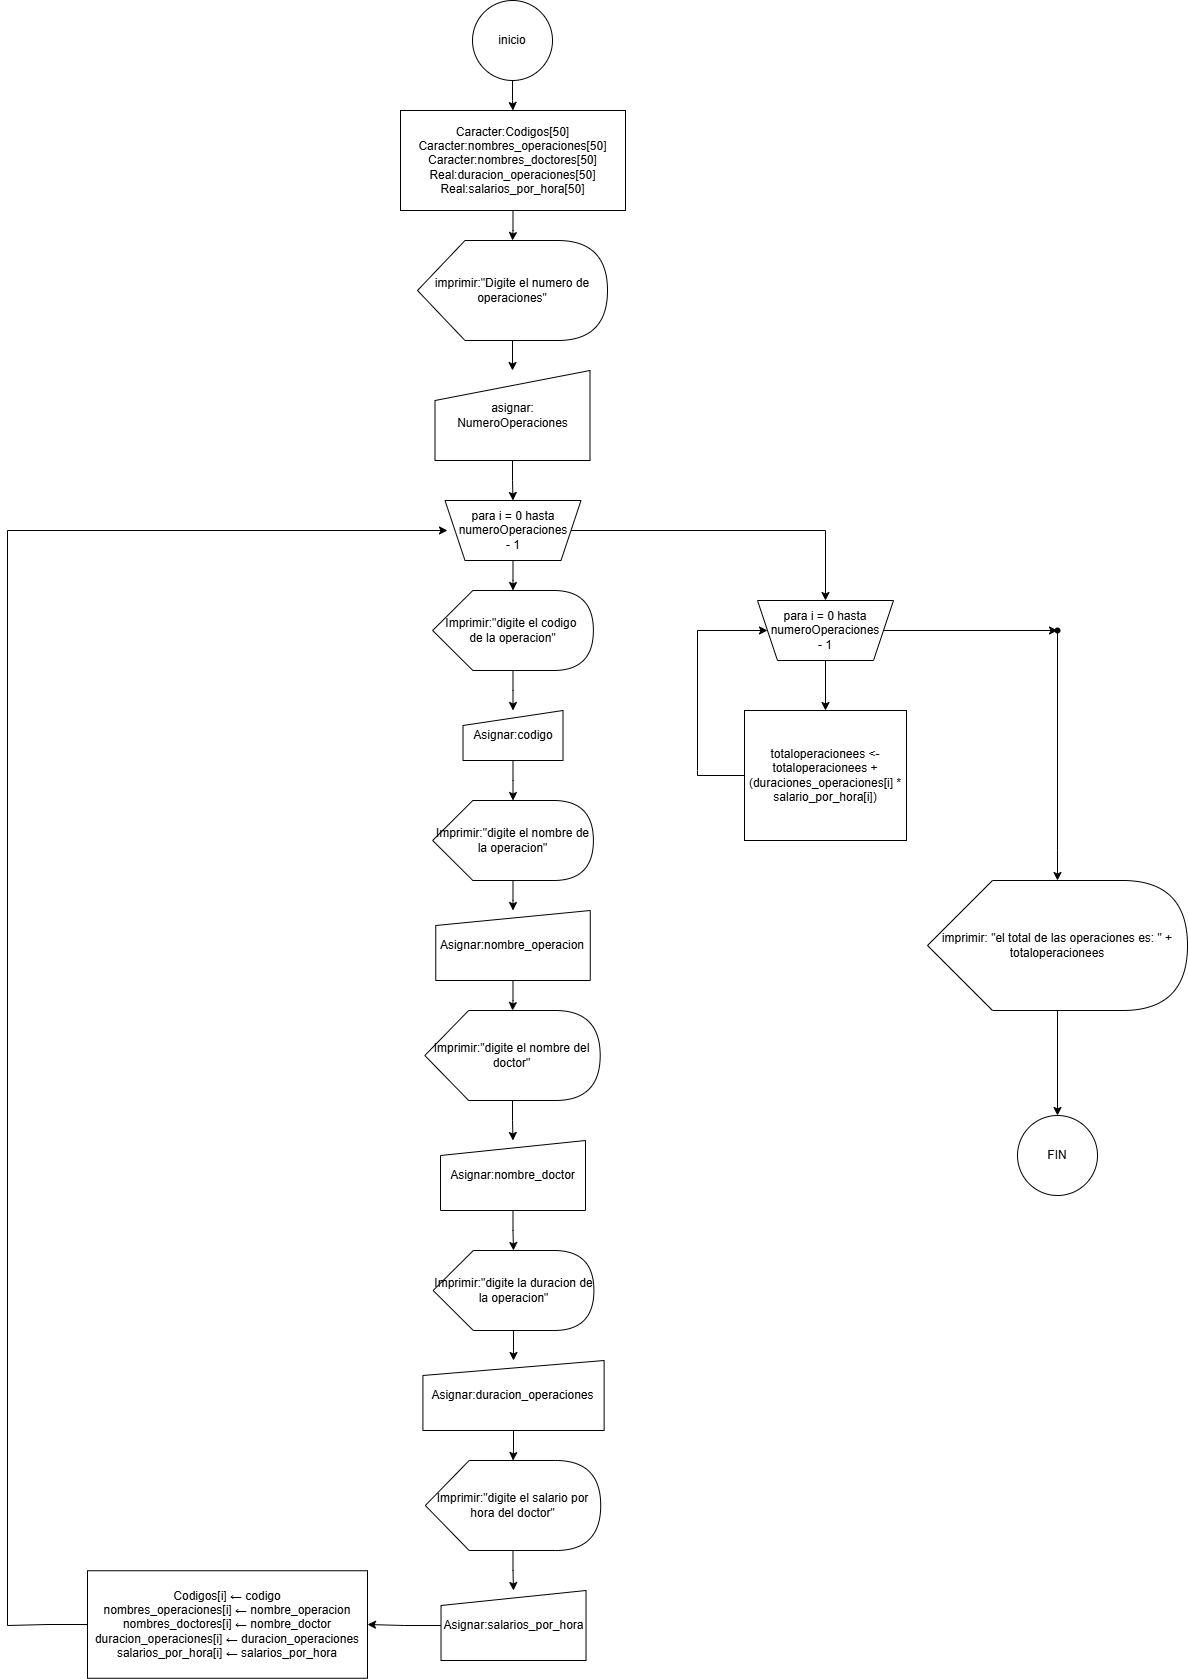

The diagram above was exported from draw.io. Its source (the exported page's mxGraphModel, read from the mxfile embedded in the PNG):
<mxGraphModel dx="2610" dy="981" grid="1" gridSize="10" guides="1" tooltips="1" connect="1" arrows="1" fold="1" page="1" pageScale="1" pageWidth="827" pageHeight="1169" math="0" shadow="0">
  <root>
    <mxCell id="0" />
    <mxCell id="1" parent="0" />
    <mxCell id="0pwGeoO4Mm_7g856PIuQ-2" edge="1" parent="1" source="0pwGeoO4Mm_7g856PIuQ-3" style="edgeStyle=orthogonalEdgeStyle;rounded=0;orthogonalLoop=1;jettySize=auto;html=1;" target="0pwGeoO4Mm_7g856PIuQ-5" value="">
      <mxGeometry relative="1" as="geometry" />
    </mxCell>
    <mxCell id="0pwGeoO4Mm_7g856PIuQ-3" parent="1" style="ellipse;whiteSpace=wrap;html=1;aspect=fixed;" value="inicio" vertex="1">
      <mxGeometry height="80" width="80" x="385" as="geometry" />
    </mxCell>
    <mxCell id="0pwGeoO4Mm_7g856PIuQ-4" edge="1" parent="1" source="0pwGeoO4Mm_7g856PIuQ-5" style="edgeStyle=orthogonalEdgeStyle;rounded=0;orthogonalLoop=1;jettySize=auto;html=1;" target="0pwGeoO4Mm_7g856PIuQ-7" value="">
      <mxGeometry relative="1" as="geometry" />
    </mxCell>
    <mxCell id="0pwGeoO4Mm_7g856PIuQ-5" parent="1" style="whiteSpace=wrap;html=1;" value="&lt;div&gt;Caracter:Codigos[50]&lt;/div&gt;&lt;div&gt;&lt;div&gt;Caracter:nombres_operaciones[50]&lt;/div&gt;&lt;div&gt;Caracter:nombres_doctores[50]&lt;/div&gt;&lt;div&gt;Real:duracion_operaciones[50]&lt;/div&gt;Real:salarios_por_hora[50]&lt;/div&gt;" vertex="1">
      <mxGeometry height="100" width="225" x="313" y="110" as="geometry" />
    </mxCell>
    <mxCell id="0pwGeoO4Mm_7g856PIuQ-6" edge="1" parent="1" source="0pwGeoO4Mm_7g856PIuQ-7" style="edgeStyle=orthogonalEdgeStyle;rounded=0;orthogonalLoop=1;jettySize=auto;html=1;" target="0pwGeoO4Mm_7g856PIuQ-9" value="">
      <mxGeometry relative="1" as="geometry" />
    </mxCell>
    <mxCell id="0pwGeoO4Mm_7g856PIuQ-7" parent="1" style="shape=display;whiteSpace=wrap;html=1;" value="imprimir:&quot;Digite el numero de operaciones&quot;" vertex="1">
      <mxGeometry height="100" width="190" x="330" y="240" as="geometry" />
    </mxCell>
    <mxCell id="0pwGeoO4Mm_7g856PIuQ-8" edge="1" parent="1" source="0pwGeoO4Mm_7g856PIuQ-9" style="edgeStyle=orthogonalEdgeStyle;rounded=0;orthogonalLoop=1;jettySize=auto;html=1;" target="0pwGeoO4Mm_7g856PIuQ-12" value="">
      <mxGeometry relative="1" as="geometry" />
    </mxCell>
    <mxCell id="0pwGeoO4Mm_7g856PIuQ-9" parent="1" style="shape=manualInput;whiteSpace=wrap;html=1;" value="&lt;div&gt;asignar:&lt;/div&gt;&lt;div&gt;NumeroOperaciones&lt;/div&gt;" vertex="1">
      <mxGeometry height="90" width="155" x="347.5" y="370" as="geometry" />
    </mxCell>
    <mxCell id="0pwGeoO4Mm_7g856PIuQ-10" edge="1" parent="1" source="0pwGeoO4Mm_7g856PIuQ-12" style="edgeStyle=orthogonalEdgeStyle;rounded=0;orthogonalLoop=1;jettySize=auto;html=1;" target="0pwGeoO4Mm_7g856PIuQ-15" value="">
      <mxGeometry relative="1" as="geometry" />
    </mxCell>
    <mxCell id="0pwGeoO4Mm_7g856PIuQ-11" edge="1" parent="1" source="0pwGeoO4Mm_7g856PIuQ-12" style="edgeStyle=orthogonalEdgeStyle;rounded=0;orthogonalLoop=1;jettySize=auto;html=1;endArrow=none;endFill=0;" value="">
      <mxGeometry relative="1" as="geometry">
        <mxPoint x="738" y="530" as="targetPoint" />
      </mxGeometry>
    </mxCell>
    <mxCell id="0pwGeoO4Mm_7g856PIuQ-12" parent="1" style="shape=trapezoid;perimeter=trapezoidPerimeter;whiteSpace=wrap;html=1;fixedSize=1;rotation=180;" value="" vertex="1">
      <mxGeometry height="60" width="136" x="357.5" y="500" as="geometry" />
    </mxCell>
    <mxCell id="0pwGeoO4Mm_7g856PIuQ-13" parent="1" style="text;html=1;whiteSpace=wrap;strokeColor=none;fillColor=none;align=center;verticalAlign=middle;rounded=0;" value="&lt;div&gt;para i = 0 hasta&lt;/div&gt;&lt;div&gt;numeroOperaciones - 1&lt;/div&gt;" vertex="1">
      <mxGeometry height="30" width="60" x="395.5" y="515" as="geometry" />
    </mxCell>
    <mxCell id="0pwGeoO4Mm_7g856PIuQ-14" edge="1" parent="1" source="0pwGeoO4Mm_7g856PIuQ-15" style="edgeStyle=orthogonalEdgeStyle;rounded=0;orthogonalLoop=1;jettySize=auto;html=1;" target="0pwGeoO4Mm_7g856PIuQ-22" value="">
      <mxGeometry relative="1" as="geometry" />
    </mxCell>
    <mxCell id="0pwGeoO4Mm_7g856PIuQ-15" parent="1" style="shape=display;whiteSpace=wrap;html=1;" value="&lt;div&gt;Imprimir:&quot;digite el codigo&amp;nbsp;&lt;/div&gt;&lt;div&gt;de la operacion&quot;&lt;/div&gt;" vertex="1">
      <mxGeometry height="80" width="160.75" x="345.13" y="590" as="geometry" />
    </mxCell>
    <mxCell id="0pwGeoO4Mm_7g856PIuQ-16" edge="1" parent="1" source="0pwGeoO4Mm_7g856PIuQ-18" style="edgeStyle=orthogonalEdgeStyle;rounded=0;orthogonalLoop=1;jettySize=auto;html=1;" target="0pwGeoO4Mm_7g856PIuQ-42" value="">
      <mxGeometry relative="1" as="geometry" />
    </mxCell>
    <mxCell id="0pwGeoO4Mm_7g856PIuQ-17" edge="1" parent="1" source="0pwGeoO4Mm_7g856PIuQ-18" style="edgeStyle=orthogonalEdgeStyle;rounded=0;orthogonalLoop=1;jettySize=auto;html=1;" target="0pwGeoO4Mm_7g856PIuQ-46" value="">
      <mxGeometry relative="1" as="geometry" />
    </mxCell>
    <mxCell id="0pwGeoO4Mm_7g856PIuQ-18" parent="1" style="shape=trapezoid;perimeter=trapezoidPerimeter;whiteSpace=wrap;html=1;fixedSize=1;rotation=180;" value="" vertex="1">
      <mxGeometry height="60" width="136" x="670" y="600" as="geometry" />
    </mxCell>
    <mxCell id="0pwGeoO4Mm_7g856PIuQ-19" parent="1" style="text;html=1;whiteSpace=wrap;strokeColor=none;fillColor=none;align=center;verticalAlign=middle;rounded=0;" value="&lt;div&gt;para i = 0 hasta&lt;/div&gt;&lt;div&gt;numeroOperaciones - 1&lt;/div&gt;" vertex="1">
      <mxGeometry height="30" width="60" x="708" y="615" as="geometry" />
    </mxCell>
    <mxCell id="0pwGeoO4Mm_7g856PIuQ-20" edge="1" parent="1" style="edgeStyle=orthogonalEdgeStyle;rounded=0;orthogonalLoop=1;jettySize=auto;html=1;entryX=0.5;entryY=1;entryDx=0;entryDy=0;" target="0pwGeoO4Mm_7g856PIuQ-18" value="">
      <mxGeometry relative="1" as="geometry">
        <mxPoint x="738" y="530" as="sourcePoint" />
      </mxGeometry>
    </mxCell>
    <mxCell id="0pwGeoO4Mm_7g856PIuQ-21" edge="1" parent="1" source="0pwGeoO4Mm_7g856PIuQ-22" style="edgeStyle=orthogonalEdgeStyle;rounded=0;orthogonalLoop=1;jettySize=auto;html=1;" target="0pwGeoO4Mm_7g856PIuQ-24" value="">
      <mxGeometry relative="1" as="geometry" />
    </mxCell>
    <mxCell id="0pwGeoO4Mm_7g856PIuQ-22" parent="1" style="shape=manualInput;whiteSpace=wrap;html=1;dashed=0;size=15;" value="Asignar:codigo" vertex="1">
      <mxGeometry height="50" width="100" x="375.51" y="710" as="geometry" />
    </mxCell>
    <mxCell id="0pwGeoO4Mm_7g856PIuQ-23" edge="1" parent="1" source="0pwGeoO4Mm_7g856PIuQ-24" style="edgeStyle=orthogonalEdgeStyle;rounded=0;orthogonalLoop=1;jettySize=auto;html=1;" target="0pwGeoO4Mm_7g856PIuQ-26" value="">
      <mxGeometry relative="1" as="geometry" />
    </mxCell>
    <mxCell id="0pwGeoO4Mm_7g856PIuQ-24" parent="1" style="shape=display;whiteSpace=wrap;html=1;" value="&lt;div&gt;Imprimir:&quot;digite el nombre de la operacion&quot;&lt;/div&gt;" vertex="1">
      <mxGeometry height="80" width="160.75" x="345.14" y="800" as="geometry" />
    </mxCell>
    <mxCell id="0pwGeoO4Mm_7g856PIuQ-25" edge="1" parent="1" source="0pwGeoO4Mm_7g856PIuQ-26" style="edgeStyle=orthogonalEdgeStyle;rounded=0;orthogonalLoop=1;jettySize=auto;html=1;" target="0pwGeoO4Mm_7g856PIuQ-28" value="">
      <mxGeometry relative="1" as="geometry" />
    </mxCell>
    <mxCell id="0pwGeoO4Mm_7g856PIuQ-26" parent="1" style="shape=manualInput;whiteSpace=wrap;html=1;dashed=0;size=15;" value="Asignar:nombre_operacion" vertex="1">
      <mxGeometry height="70" width="154.48" x="348.27" y="910" as="geometry" />
    </mxCell>
    <mxCell id="0pwGeoO4Mm_7g856PIuQ-27" edge="1" parent="1" source="0pwGeoO4Mm_7g856PIuQ-28" style="edgeStyle=orthogonalEdgeStyle;rounded=0;orthogonalLoop=1;jettySize=auto;html=1;" target="0pwGeoO4Mm_7g856PIuQ-30" value="">
      <mxGeometry relative="1" as="geometry" />
    </mxCell>
    <mxCell id="0pwGeoO4Mm_7g856PIuQ-28" parent="1" style="shape=display;whiteSpace=wrap;html=1;" value="&lt;div&gt;Imprimir:&quot;digite el nombre del doctor&quot;&lt;/div&gt;" vertex="1">
      <mxGeometry height="90" width="175.38" x="337.31" y="1010" as="geometry" />
    </mxCell>
    <mxCell id="0pwGeoO4Mm_7g856PIuQ-29" edge="1" parent="1" source="0pwGeoO4Mm_7g856PIuQ-30" style="edgeStyle=orthogonalEdgeStyle;rounded=0;orthogonalLoop=1;jettySize=auto;html=1;" target="0pwGeoO4Mm_7g856PIuQ-32" value="">
      <mxGeometry relative="1" as="geometry" />
    </mxCell>
    <mxCell id="0pwGeoO4Mm_7g856PIuQ-30" parent="1" style="shape=manualInput;whiteSpace=wrap;html=1;dashed=0;size=15;" value="Asignar:nombre_doctor" vertex="1">
      <mxGeometry height="70" width="144.99" x="353.02" y="1140" as="geometry" />
    </mxCell>
    <mxCell id="0pwGeoO4Mm_7g856PIuQ-31" edge="1" parent="1" source="0pwGeoO4Mm_7g856PIuQ-32" style="edgeStyle=orthogonalEdgeStyle;rounded=0;orthogonalLoop=1;jettySize=auto;html=1;" target="0pwGeoO4Mm_7g856PIuQ-34" value="">
      <mxGeometry relative="1" as="geometry" />
    </mxCell>
    <mxCell id="0pwGeoO4Mm_7g856PIuQ-32" parent="1" style="shape=display;whiteSpace=wrap;html=1;" value="&lt;div&gt;Imprimir:&quot;digite la duracion de la operacion&quot;&lt;/div&gt;" vertex="1">
      <mxGeometry height="80" width="160.75" x="345.6499999999999" y="1250" as="geometry" />
    </mxCell>
    <mxCell id="0pwGeoO4Mm_7g856PIuQ-33" edge="1" parent="1" source="0pwGeoO4Mm_7g856PIuQ-34" style="edgeStyle=orthogonalEdgeStyle;rounded=0;orthogonalLoop=1;jettySize=auto;html=1;" target="0pwGeoO4Mm_7g856PIuQ-36" value="">
      <mxGeometry relative="1" as="geometry" />
    </mxCell>
    <mxCell id="0pwGeoO4Mm_7g856PIuQ-34" parent="1" style="shape=manualInput;whiteSpace=wrap;html=1;dashed=0;size=15;" value="Asignar:duracion_operaciones" vertex="1">
      <mxGeometry height="70" width="181.22" x="335.40999999999997" y="1360" as="geometry" />
    </mxCell>
    <mxCell id="0pwGeoO4Mm_7g856PIuQ-35" edge="1" parent="1" source="0pwGeoO4Mm_7g856PIuQ-36" style="edgeStyle=orthogonalEdgeStyle;rounded=0;orthogonalLoop=1;jettySize=auto;html=1;" target="0pwGeoO4Mm_7g856PIuQ-38" value="">
      <mxGeometry relative="1" as="geometry" />
    </mxCell>
    <mxCell id="0pwGeoO4Mm_7g856PIuQ-36" parent="1" style="shape=display;whiteSpace=wrap;html=1;" value="&lt;div&gt;Imprimir:&quot;digite el salario por hora del doctor&quot;&lt;/div&gt;" vertex="1">
      <mxGeometry height="90" width="175.38" x="337.82" y="1460" as="geometry" />
    </mxCell>
    <mxCell id="0pwGeoO4Mm_7g856PIuQ-37" edge="1" parent="1" source="0pwGeoO4Mm_7g856PIuQ-38" style="edgeStyle=orthogonalEdgeStyle;rounded=0;orthogonalLoop=1;jettySize=auto;html=1;" target="0pwGeoO4Mm_7g856PIuQ-40" value="">
      <mxGeometry relative="1" as="geometry" />
    </mxCell>
    <mxCell id="0pwGeoO4Mm_7g856PIuQ-38" parent="1" style="shape=manualInput;whiteSpace=wrap;html=1;dashed=0;size=15;" value="Asignar:salarios_por_hora" vertex="1">
      <mxGeometry height="70" width="144.99" x="353.53000000000003" y="1590" as="geometry" />
    </mxCell>
    <mxCell id="0pwGeoO4Mm_7g856PIuQ-39" edge="1" parent="1" source="0pwGeoO4Mm_7g856PIuQ-40" style="edgeStyle=orthogonalEdgeStyle;rounded=0;orthogonalLoop=1;jettySize=auto;html=1;endArrow=none;endFill=0;" value="">
      <mxGeometry relative="1" as="geometry">
        <mxPoint x="-80" y="1625.0000000000002" as="targetPoint" />
      </mxGeometry>
    </mxCell>
    <mxCell id="0pwGeoO4Mm_7g856PIuQ-40" parent="1" style="whiteSpace=wrap;html=1;dashed=0;" value="&lt;div&gt;Codigos[i] ← codigo&lt;/div&gt;&lt;div&gt;&lt;div&gt;nombres_operaciones[i] ←&amp;nbsp;nombre_operacion&lt;/div&gt;&lt;div&gt;nombres_doctores[i] ←&amp;nbsp;nombre_doctor&lt;/div&gt;&lt;div&gt;duracion_operaciones[i] ←&amp;nbsp;duracion_operaciones&lt;/div&gt;salarios_por_hora[i] ← salarios_por_hora&lt;/div&gt;" vertex="1">
      <mxGeometry height="107.5" width="280" y="1570.25" as="geometry" />
    </mxCell>
    <mxCell id="0pwGeoO4Mm_7g856PIuQ-41" edge="1" parent="1" source="0pwGeoO4Mm_7g856PIuQ-42" style="edgeStyle=orthogonalEdgeStyle;rounded=0;orthogonalLoop=1;jettySize=auto;html=1;endArrow=none;endFill=0;" value="">
      <mxGeometry relative="1" as="geometry">
        <Array as="points">
          <mxPoint x="610" y="775" />
        </Array>
        <mxPoint x="610" y="770" as="targetPoint" />
      </mxGeometry>
    </mxCell>
    <mxCell id="0pwGeoO4Mm_7g856PIuQ-42" parent="1" style="whiteSpace=wrap;html=1;" value="totaloperacionees &amp;lt;- totaloperacionees + (duraciones_operaciones[i] * salario_por_hora[i])" vertex="1">
      <mxGeometry height="130" width="162" x="657" y="710" as="geometry" />
    </mxCell>
    <mxCell id="0pwGeoO4Mm_7g856PIuQ-43" edge="1" parent="1" style="edgeStyle=orthogonalEdgeStyle;rounded=0;orthogonalLoop=1;jettySize=auto;html=1;endArrow=none;endFill=0;" value="">
      <mxGeometry relative="1" as="geometry">
        <mxPoint x="610" y="770" as="sourcePoint" />
        <mxPoint x="610" y="629.9999999999999" as="targetPoint" />
      </mxGeometry>
    </mxCell>
    <mxCell id="0pwGeoO4Mm_7g856PIuQ-44" edge="1" parent="1" style="edgeStyle=orthogonalEdgeStyle;rounded=0;orthogonalLoop=1;jettySize=auto;html=1;" value="">
      <mxGeometry relative="1" as="geometry">
        <mxPoint x="610" y="629.9999999999999" as="sourcePoint" />
        <mxPoint x="680" y="630" as="targetPoint" />
      </mxGeometry>
    </mxCell>
    <mxCell id="0pwGeoO4Mm_7g856PIuQ-45" edge="1" parent="1" source="0pwGeoO4Mm_7g856PIuQ-46" style="edgeStyle=orthogonalEdgeStyle;rounded=0;orthogonalLoop=1;jettySize=auto;html=1;endArrow=none;endFill=0;" value="">
      <mxGeometry relative="1" as="geometry">
        <mxPoint x="970" y="850" as="targetPoint" />
      </mxGeometry>
    </mxCell>
    <mxCell id="0pwGeoO4Mm_7g856PIuQ-46" parent="1" style="shape=waypoint;sketch=0;size=6;pointerEvents=1;points=[];fillColor=default;resizable=0;rotatable=0;perimeter=centerPerimeter;snapToPoint=1;" value="" vertex="1">
      <mxGeometry height="20" width="20" x="960" y="620" as="geometry" />
    </mxCell>
    <mxCell id="0pwGeoO4Mm_7g856PIuQ-47" edge="1" parent="1" style="edgeStyle=orthogonalEdgeStyle;rounded=0;orthogonalLoop=1;jettySize=auto;html=1;" target="0pwGeoO4Mm_7g856PIuQ-48" value="">
      <mxGeometry relative="1" as="geometry">
        <mxPoint x="970" y="850" as="sourcePoint" />
      </mxGeometry>
    </mxCell>
    <mxCell id="0pwGeoO4Mm_7g856PIuQ-52" edge="1" parent="1" source="0pwGeoO4Mm_7g856PIuQ-48" style="edgeStyle=orthogonalEdgeStyle;rounded=0;orthogonalLoop=1;jettySize=auto;html=1;" target="0pwGeoO4Mm_7g856PIuQ-51" value="">
      <mxGeometry relative="1" as="geometry" />
    </mxCell>
    <mxCell id="0pwGeoO4Mm_7g856PIuQ-48" parent="1" style="shape=display;whiteSpace=wrap;html=1;" value="imprimir: &quot;el total de las operaciones es: &quot; + totaloperacionees" vertex="1">
      <mxGeometry height="130" width="260" x="840" y="880" as="geometry" />
    </mxCell>
    <mxCell id="0pwGeoO4Mm_7g856PIuQ-49" edge="1" parent="1" style="edgeStyle=orthogonalEdgeStyle;rounded=0;orthogonalLoop=1;jettySize=auto;html=1;endArrow=none;endFill=0;" value="">
      <mxGeometry relative="1" as="geometry">
        <mxPoint x="-80" y="1625.0000000000002" as="sourcePoint" />
        <mxPoint x="-80" y="529.9999999999999" as="targetPoint" />
      </mxGeometry>
    </mxCell>
    <mxCell id="0pwGeoO4Mm_7g856PIuQ-50" edge="1" parent="1" style="edgeStyle=orthogonalEdgeStyle;rounded=0;orthogonalLoop=1;jettySize=auto;html=1;" value="">
      <mxGeometry relative="1" as="geometry">
        <mxPoint x="-80" y="529.9999999999999" as="sourcePoint" />
        <mxPoint x="360" y="530" as="targetPoint" />
      </mxGeometry>
    </mxCell>
    <mxCell id="0pwGeoO4Mm_7g856PIuQ-51" parent="1" style="ellipse;whiteSpace=wrap;html=1;" value="FIN" vertex="1">
      <mxGeometry height="80" width="80" x="930" y="1115" as="geometry" />
    </mxCell>
  </root>
</mxGraphModel>